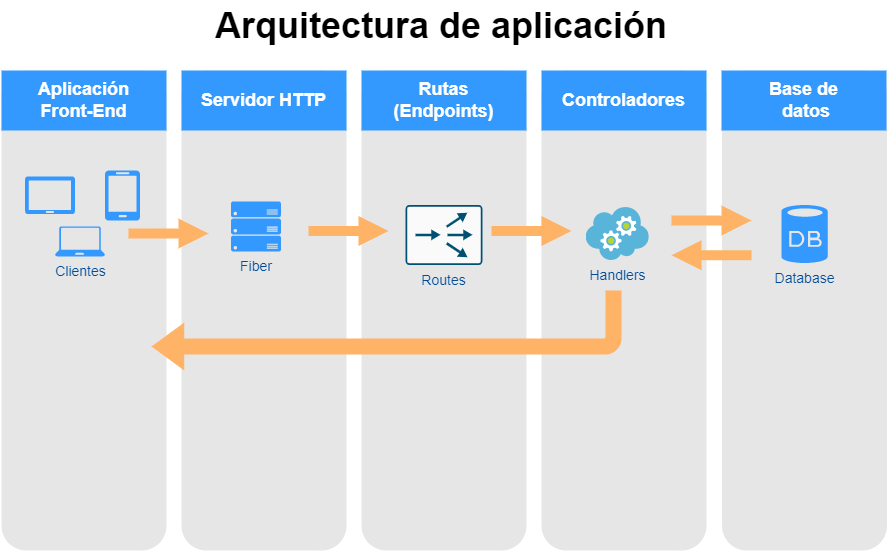

The diagram above was exported from draw.io. Its source (the exported page's mxGraphModel, read from the mxfile embedded in the PNG):
<mxGraphModel dx="542" dy="480" grid="1" gridSize="10" guides="1" tooltips="1" connect="1" arrows="1" fold="1" page="1" pageScale="1" pageWidth="1169" pageHeight="827" background="#ffffff" math="0" shadow="0">
  <root>
    <mxCell id="0" />
    <mxCell id="1" parent="0" />
    <mxCell id="2019" value="" style="rounded=1;whiteSpace=wrap;html=1;dashed=1;strokeColor=none;strokeWidth=2;fillColor=#E6E6E6;fontFamily=Verdana;fontSize=12;fontColor=#00BEF2" parent="1" vertex="1">
      <mxGeometry x="40" y="120" width="165" height="480" as="geometry" />
    </mxCell>
    <mxCell id="2020" value="" style="rounded=1;whiteSpace=wrap;html=1;dashed=1;strokeColor=none;strokeWidth=2;fillColor=#E6E6E6;fontFamily=Verdana;fontSize=12;fontColor=#00BEF2" parent="1" vertex="1">
      <mxGeometry x="220" y="120" width="165" height="480" as="geometry" />
    </mxCell>
    <mxCell id="2021" value="" style="rounded=1;whiteSpace=wrap;html=1;dashed=1;strokeColor=none;strokeWidth=2;fillColor=#E6E6E6;fontFamily=Verdana;fontSize=12;fontColor=#00BEF2" parent="1" vertex="1">
      <mxGeometry x="400" y="120" width="165" height="480" as="geometry" />
    </mxCell>
    <mxCell id="2022" value="" style="rounded=1;whiteSpace=wrap;html=1;dashed=1;strokeColor=none;strokeWidth=2;fillColor=#E6E6E6;fontFamily=Verdana;fontSize=12;fontColor=#00BEF2" parent="1" vertex="1">
      <mxGeometry x="580" y="120" width="165" height="480" as="geometry" />
    </mxCell>
    <mxCell id="2024" value="" style="rounded=1;whiteSpace=wrap;html=1;dashed=1;strokeColor=none;strokeWidth=2;fillColor=#E6E6E6;fontFamily=Verdana;fontSize=12;fontColor=#00BEF2" parent="1" vertex="1">
      <mxGeometry x="760.5" y="120" width="165" height="480" as="geometry" />
    </mxCell>
    <mxCell id="2025" value="Aplicación &lt;br&gt;Front-End" style="whiteSpace=wrap;html=1;dashed=1;strokeColor=none;strokeWidth=2;fillColor=#3399FF;fontFamily=Helvetica;fontSize=18;fontColor=#FFFFFF;fontStyle=1" parent="1" vertex="1">
      <mxGeometry x="40" y="120" width="165" height="60" as="geometry" />
    </mxCell>
    <mxCell id="2026" value="Servidor HTTP" style="whiteSpace=wrap;html=1;dashed=1;strokeColor=none;strokeWidth=2;fillColor=#3399FF;fontFamily=Helvetica;fontSize=18;fontColor=#FFFFFF;fontStyle=1" parent="1" vertex="1">
      <mxGeometry x="220" y="120" width="165" height="60" as="geometry" />
    </mxCell>
    <mxCell id="2027" value="Rutas&lt;br&gt;(Endpoints)" style="whiteSpace=wrap;html=1;dashed=1;strokeColor=none;strokeWidth=2;fillColor=#3399FF;fontFamily=Helvetica;fontSize=18;fontColor=#FFFFFF;fontStyle=1" parent="1" vertex="1">
      <mxGeometry x="400" y="120" width="165" height="60" as="geometry" />
    </mxCell>
    <mxCell id="2028" value="Controladores" style="whiteSpace=wrap;html=1;dashed=1;strokeColor=none;strokeWidth=2;fillColor=#3399FF;fontFamily=Helvetica;fontSize=18;fontColor=#FFFFFF;fontStyle=1" parent="1" vertex="1">
      <mxGeometry x="580" y="120" width="165" height="60" as="geometry" />
    </mxCell>
    <mxCell id="2030" value="Base de&lt;br&gt;&amp;nbsp;datos" style="whiteSpace=wrap;html=1;dashed=1;strokeColor=none;strokeWidth=2;fillColor=#3399FF;fontFamily=Helvetica;fontSize=18;fontColor=#FFFFFF;fontStyle=1" parent="1" vertex="1">
      <mxGeometry x="760" y="120" width="165" height="60" as="geometry" />
    </mxCell>
    <mxCell id="2047" value="&lt;font color=&quot;#000000&quot;&gt;Arquitectura de aplicación&lt;/font&gt;" style="text;html=1;strokeColor=none;fillColor=none;align=center;verticalAlign=middle;whiteSpace=wrap;overflow=hidden;dashed=1;fontSize=36;fontColor=#FFFFFF;fontFamily=Helvetica;fontStyle=1" parent="1" vertex="1">
      <mxGeometry x="40" y="50" width="880" height="50" as="geometry" />
    </mxCell>
    <mxCell id="2057" value="Database" style="verticalLabelPosition=bottom;html=1;verticalAlign=top;strokeColor=none;fillColor=#3399FF;shape=mxgraph.azure.database;dashed=1;fontFamily=Helvetica;fontSize=14;fontColor=#004C99" parent="1" vertex="1">
      <mxGeometry x="819.88" y="254.5" width="46.25" height="58" as="geometry" />
    </mxCell>
    <mxCell id="2075" value="" style="arrow;html=1;endArrow=block;endFill=1;strokeColor=none;strokeWidth=4;fontFamily=Helvetica;fontSize=36;fontColor=#FFB366;fillColor=#FFB366;" parent="1" edge="1">
      <mxGeometry width="100" height="100" relative="1" as="geometry">
        <mxPoint x="167" y="283" as="sourcePoint" />
        <mxPoint x="247" y="283" as="targetPoint" />
      </mxGeometry>
    </mxCell>
    <mxCell id="2076" value="" style="arrow;html=1;endArrow=block;endFill=1;strokeColor=none;strokeWidth=4;fontFamily=Helvetica;fontSize=36;fontColor=#FFB366;fillColor=#FFB366;opacity=100" parent="1" edge="1">
      <mxGeometry width="100" height="100" relative="1" as="geometry">
        <mxPoint x="347" y="280.41" as="sourcePoint" />
        <mxPoint x="427" y="280.41" as="targetPoint" />
      </mxGeometry>
    </mxCell>
    <mxCell id="2077" value="" style="arrow;html=1;endArrow=block;endFill=1;strokeColor=none;strokeWidth=4;fontFamily=Helvetica;fontSize=36;fontColor=#FFB366;fillColor=#FFB366;" parent="1" edge="1">
      <mxGeometry width="100" height="100" relative="1" as="geometry">
        <mxPoint x="530" y="280.40999999999997" as="sourcePoint" />
        <mxPoint x="610" y="280.40999999999997" as="targetPoint" />
      </mxGeometry>
    </mxCell>
    <mxCell id="2079" value="" style="arrow;html=1;endArrow=block;endFill=1;strokeColor=none;strokeWidth=4;fontFamily=Helvetica;fontSize=36;fontColor=#FFB366;fillColor=#FFB366;" parent="1" edge="1">
      <mxGeometry width="100" height="100" relative="1" as="geometry">
        <mxPoint x="710" y="269.91" as="sourcePoint" />
        <mxPoint x="790" y="269.91" as="targetPoint" />
      </mxGeometry>
    </mxCell>
    <mxCell id="ycAMfKOeBc2AXVNXD1Zj-2087" value="" style="verticalLabelPosition=bottom;html=1;verticalAlign=top;strokeColor=none;fillColor=#3399FF;shape=mxgraph.azure.mobile;dashed=1;fontFamily=Helvetica;fontSize=14;fontColor=#004C99" parent="1" vertex="1">
      <mxGeometry x="143.5" y="220" width="35" height="50" as="geometry" />
    </mxCell>
    <mxCell id="ycAMfKOeBc2AXVNXD1Zj-2088" value="" style="verticalLabelPosition=bottom;html=1;verticalAlign=top;strokeColor=none;fillColor=#3399FF;shape=mxgraph.azure.tablet;dashed=1;fontFamily=Helvetica;fontSize=14;fontColor=#004C99;direction=east;" parent="1" vertex="1">
      <mxGeometry x="63.5" y="226" width="50" height="37.5" as="geometry" />
    </mxCell>
    <mxCell id="ycAMfKOeBc2AXVNXD1Zj-2089" value="Clientes" style="verticalLabelPosition=bottom;html=1;verticalAlign=top;strokeColor=none;fillColor=#3399FF;shape=mxgraph.azure.laptop;dashed=1;fontFamily=Helvetica;fontSize=14;fontColor=#004C99" parent="1" vertex="1">
      <mxGeometry x="93.5" y="276" width="50" height="30" as="geometry" />
    </mxCell>
    <mxCell id="ycAMfKOeBc2AXVNXD1Zj-2090" value="Fiber" style="verticalLabelPosition=bottom;html=1;verticalAlign=top;strokeColor=none;fillColor=#3399FF;shape=mxgraph.azure.server_rack;dashed=1;fontFamily=Helvetica;fontSize=14;fontColor=#004C99;whiteSpace=wrap;" parent="1" vertex="1">
      <mxGeometry x="269.5" y="251" width="50" height="50" as="geometry" />
    </mxCell>
    <mxCell id="ycAMfKOeBc2AXVNXD1Zj-2093" value="Routes" style="sketch=0;points=[[0.015,0.015,0],[0.985,0.015,0],[0.985,0.985,0],[0.015,0.985,0],[0.25,0,0],[0.5,0,0],[0.75,0,0],[1,0.25,0],[1,0.5,0],[1,0.75,0],[0.75,1,0],[0.5,1,0],[0.25,1,0],[0,0.75,0],[0,0.5,0],[0,0.25,0]];verticalLabelPosition=bottom;html=1;verticalAlign=top;aspect=fixed;align=center;pointerEvents=1;shape=mxgraph.cisco19.rect;prIcon=content_router;fillColor=#FAFAFA;strokeColor=#005073;labelBackgroundColor=none;fontColor=#004c99;fontSize=14;whiteSpace=wrap;" parent="1" vertex="1">
      <mxGeometry x="444.1" y="254.5" width="76.8" height="60" as="geometry" />
    </mxCell>
    <mxCell id="ycAMfKOeBc2AXVNXD1Zj-2096" value="&lt;font style=&quot;font-size: 14px;&quot;&gt;Handlers&lt;/font&gt;" style="image;sketch=0;aspect=fixed;html=1;points=[];align=center;fontSize=12;image=img/lib/mscae/Cloud_Services_Classic.svg;fontColor=#004c99;labelBackgroundColor=none;" parent="1" vertex="1">
      <mxGeometry x="624.7" y="257" width="63.1" height="53" as="geometry" />
    </mxCell>
    <mxCell id="ycAMfKOeBc2AXVNXD1Zj-2098" value="" style="arrow;html=1;endArrow=block;endFill=1;strokeColor=none;strokeWidth=4;fontFamily=Helvetica;fontSize=36;fontColor=#FFB366;fillColor=#FFB366;" parent="1" edge="1">
      <mxGeometry width="100" height="100" relative="1" as="geometry">
        <mxPoint x="790" y="304.82" as="sourcePoint" />
        <mxPoint x="710" y="304.82" as="targetPoint" />
      </mxGeometry>
    </mxCell>
    <mxCell id="ycAMfKOeBc2AXVNXD1Zj-2102" value="" style="html=1;shadow=0;dashed=0;align=center;verticalAlign=middle;shape=mxgraph.arrows2.bendArrow;dy=8.06;dx=32.65;notch=0;arrowHead=48.12;rounded=1;rotation=-180;fillColor=#ffb366;strokeColor=none;" parent="1" vertex="1">
      <mxGeometry x="190" y="340" width="470" height="80" as="geometry" />
    </mxCell>
  </root>
</mxGraphModel>